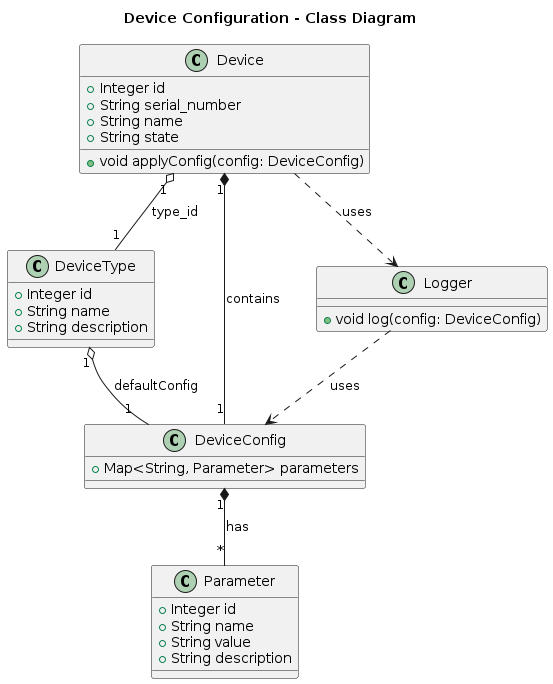

The diagram above was rendered by PlantUML. Its source (embedded in the PNG):
@startuml
title Device Configuration - Class Diagram


class Device {
  +Integer id
  +String serial_number
  +String name
  +String state
  +void applyConfig(config: DeviceConfig)
}

class DeviceType {
  +Integer id
  +String name
  +String description
}


class DeviceConfig {
  +Map<String, Parameter> parameters
}

class Parameter {
  +Integer id
  +String name
  +String value
  +String description
}


class Logger {
  +void log(config: DeviceConfig)
}


Device "1" *-- "1" DeviceConfig : contains
Device "1" o-- "1" DeviceType : type_id
DeviceConfig "1" *-- "*" Parameter : has
DeviceType "1" o-- "1" DeviceConfig : defaultConfig
Device ..> Logger : uses
Logger ..> DeviceConfig : uses


@enduml